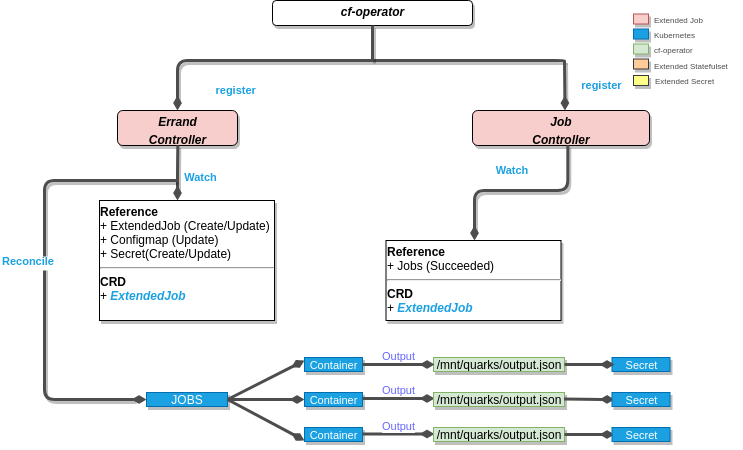

The diagram above was exported from draw.io. Its source (the exported page's mxGraphModel, read from the mxfile embedded in the PNG):
<mxGraphModel dx="1408" dy="722" grid="1" gridSize="10" guides="1" tooltips="1" connect="1" arrows="1" fold="1" page="1" pageScale="1" pageWidth="850" pageHeight="1100" math="0" shadow="0">
  <root>
    <mxCell id="0" />
    <mxCell id="1" parent="0" />
    <mxCell id="5FjCxrKND5Q2mrLWAMG7-3" value="&lt;p style=&quot;margin: 0px ; margin-top: 4px ; text-align: center&quot;&gt;&lt;i&gt;&lt;b&gt;cf-operator&lt;/b&gt;&lt;/i&gt;&lt;/p&gt;" style="verticalAlign=top;align=left;overflow=fill;fontSize=12;fontFamily=Helvetica;html=1;shadow=1;rounded=1;gradientDirection=north;" parent="1" vertex="1">
      <mxGeometry x="728" y="40" width="200" height="25" as="geometry" />
    </mxCell>
    <mxCell id="5FjCxrKND5Q2mrLWAMG7-4" value="&lt;p style=&quot;margin: 4px 0px 0px&quot;&gt;&lt;i&gt;&lt;b&gt;Errand&lt;br&gt;&lt;/b&gt;&lt;/i&gt;&lt;/p&gt;&lt;p style=&quot;margin: 4px 0px 0px&quot; align=&quot;center&quot;&gt;&lt;i&gt;&lt;b&gt;Controller&lt;br&gt;&lt;/b&gt;&lt;/i&gt;&lt;/p&gt;&lt;div&gt;&lt;br&gt;&lt;/div&gt;" style="verticalAlign=top;align=center;overflow=fill;fontSize=12;fontFamily=Helvetica;html=1;shadow=1;rounded=1;gradientDirection=south;fillColor=#F8CECC;" parent="1" vertex="1">
      <mxGeometry x="573" y="150" width="120" height="35" as="geometry" />
    </mxCell>
    <mxCell id="5FjCxrKND5Q2mrLWAMG7-5" value="register" style="endArrow=none;endSize=16;endFill=0;shadow=0;edgeStyle=elbowEdgeStyle;elbow=vertical;yellow;strokeColor=#4D4D4D;strokeWidth=3;comic=0;jumpSize=0;rounded=1;fontColor=#1BA1E2;labelBackgroundColor=#ffffff;fontStyle=1;labelPosition=right;verticalLabelPosition=middle;align=left;verticalAlign=middle;horizontal=1;startArrow=diamondThin;startFill=1;" parent="1" edge="1">
      <mxGeometry x="483" y="-60" as="geometry">
        <mxPoint x="633" y="149.9999999999999" as="sourcePoint" />
        <mxPoint x="1020" y="101" as="targetPoint" />
        <mxPoint x="-157" y="5" as="offset" />
        <Array as="points">
          <mxPoint x="966" y="100" />
        </Array>
      </mxGeometry>
    </mxCell>
    <mxCell id="5FjCxrKND5Q2mrLWAMG7-6" value="register" style="endArrow=none;endSize=16;endFill=0;shadow=0;elbow=vertical;yellow;exitX=0.5;exitY=0;exitDx=0;exitDy=0;strokeColor=#4D4D4D;strokeWidth=3;comic=0;jumpSize=0;rounded=1;fontColor=#1BA1E2;fontStyle=1;labelPosition=right;verticalLabelPosition=middle;align=left;verticalAlign=middle;startArrow=diamondThin;startFill=1;" parent="1" edge="1">
      <mxGeometry x="198" y="-35" as="geometry">
        <mxPoint x="1020.5" y="150" as="sourcePoint" />
        <mxPoint x="1020" y="100" as="targetPoint" />
        <Array as="points" />
        <mxPoint x="15" as="offset" />
      </mxGeometry>
    </mxCell>
    <mxCell id="5FjCxrKND5Q2mrLWAMG7-7" value="&lt;p style=&quot;margin: 0px ; margin-top: 4px ; text-align: center&quot;&gt;&lt;i&gt;&lt;b&gt;Job&lt;br&gt;&lt;/b&gt;&lt;/i&gt;&lt;/p&gt;&lt;p style=&quot;margin: 0px ; margin-top: 4px ; text-align: center&quot;&gt;&lt;i&gt;&lt;b&gt;Controller&lt;/b&gt;&lt;/i&gt;&lt;/p&gt;" style="verticalAlign=top;align=left;overflow=fill;fontSize=12;fontFamily=Helvetica;html=1;shadow=1;rounded=1;gradientDirection=north;fillColor=#F8CECC;" parent="1" vertex="1">
      <mxGeometry x="928" y="150" width="177" height="35" as="geometry" />
    </mxCell>
    <mxCell id="5FjCxrKND5Q2mrLWAMG7-8" value="" style="endArrow=none;endSize=16;endFill=0;shadow=0;edgeStyle=elbowEdgeStyle;elbow=vertical;yellow;strokeColor=#4D4D4D;rounded=1;strokeWidth=3;comic=0;jumpSize=0;fontStyle=1;fontColor=#1BA1E2;labelPosition=right;verticalLabelPosition=middle;align=left;verticalAlign=middle;startArrow=none;startFill=0;entryX=0.5;entryY=1;entryDx=0;entryDy=0;" parent="1" target="5FjCxrKND5Q2mrLWAMG7-3" edge="1">
      <mxGeometry x="423" y="1" as="geometry">
        <mxPoint x="828" y="100" as="sourcePoint" />
        <mxPoint x="828" y="261" as="targetPoint" />
        <Array as="points" />
        <mxPoint x="5" y="5" as="offset" />
      </mxGeometry>
    </mxCell>
    <mxCell id="5FjCxrKND5Q2mrLWAMG7-9" value="Watch" style="endArrow=none;endSize=16;endFill=0;shadow=0;edgeStyle=elbowEdgeStyle;elbow=vertical;yellow;strokeColor=#4D4D4D;rounded=1;strokeWidth=3;comic=0;jumpSize=0;fontStyle=1;fontColor=#1BA1E2;labelPosition=right;verticalLabelPosition=middle;align=left;verticalAlign=middle;startArrow=diamondThin;startFill=1;entryX=0.5;entryY=1;entryDx=0;entryDy=0;" parent="1" edge="1">
      <mxGeometry x="227.5" y="-70" as="geometry">
        <mxPoint x="633" y="240" as="sourcePoint" />
        <mxPoint x="633.3333333333335" y="184.66666666666674" as="targetPoint" />
        <Array as="points" />
        <mxPoint x="5" y="5" as="offset" />
      </mxGeometry>
    </mxCell>
    <mxCell id="5FjCxrKND5Q2mrLWAMG7-10" value="Reconcile" style="endArrow=none;endSize=16;endFill=0;shadow=0;edgeStyle=elbowEdgeStyle;yellow;strokeColor=#4D4D4D;strokeWidth=3;comic=0;jumpSize=0;rounded=1;fontColor=#1BA1E2;labelBackgroundColor=#ffffff;fontStyle=1;labelPosition=right;verticalLabelPosition=middle;align=left;verticalAlign=middle;horizontal=1;startArrow=diamondThin;startFill=1;exitX=0;exitY=0.5;exitDx=0;exitDy=0;" parent="1" source="5FjCxrKND5Q2mrLWAMG7-39" edge="1">
      <mxGeometry as="geometry">
        <mxPoint x="590" y="420" as="sourcePoint" />
        <mxPoint x="632" y="220" as="targetPoint" />
        <mxPoint x="-161" y="-28" as="offset" />
        <Array as="points">
          <mxPoint x="500" y="310" />
          <mxPoint x="410" y="280" />
          <mxPoint x="202" y="482" />
        </Array>
      </mxGeometry>
    </mxCell>
    <mxCell id="5FjCxrKND5Q2mrLWAMG7-11" value="&lt;p style=&quot;margin: 4px 0px 0px&quot;&gt;&lt;b&gt;Reference&lt;/b&gt;&lt;/p&gt;&lt;div&gt;+ ExtendedJob (Create/Update)&lt;/div&gt;&lt;div&gt;+ Configmap (Update)&lt;br&gt;&lt;/div&gt;&lt;div&gt;+ Secret(Create/Update)&lt;br&gt;&lt;/div&gt;&lt;div&gt;&lt;hr&gt;&lt;b&gt;CRD&lt;/b&gt;&lt;/div&gt;&lt;div&gt;+ &lt;font color=&quot;#1BA1E2&quot;&gt;&lt;i&gt;&lt;b&gt;ExtendedJob&lt;/b&gt;&lt;/i&gt;&lt;/font&gt;&lt;/div&gt;" style="verticalAlign=bottom;align=left;overflow=fill;fontSize=12;fontFamily=Helvetica;html=1;shadow=1;rounded=0;gradientDirection=north;comic=0;glass=0;horizontal=1;" parent="1" vertex="1">
      <mxGeometry x="555" y="240" width="175" height="120" as="geometry" />
    </mxCell>
    <mxCell id="5FjCxrKND5Q2mrLWAMG7-16" value="Watch" style="endArrow=none;endSize=16;endFill=0;shadow=0;edgeStyle=elbowEdgeStyle;elbow=vertical;yellow;strokeColor=#4D4D4D;rounded=1;strokeWidth=3;comic=0;jumpSize=0;fontStyle=1;fontColor=#1BA1E2;labelPosition=right;verticalLabelPosition=middle;align=left;verticalAlign=middle;startArrow=diamondThin;startFill=1;entryX=0.5;entryY=1;entryDx=0;entryDy=0;" parent="1" edge="1">
      <mxGeometry as="geometry">
        <mxPoint x="930" y="280" as="sourcePoint" />
        <mxPoint x="1023.3333333333335" y="184.66666666666674" as="targetPoint" />
        <Array as="points">
          <mxPoint x="980" y="230" />
        </Array>
        <mxPoint x="-27" y="-22" as="offset" />
      </mxGeometry>
    </mxCell>
    <mxCell id="5FjCxrKND5Q2mrLWAMG7-37" value="&lt;p style=&quot;margin: 4px 0px 0px&quot;&gt;&lt;b&gt;Reference&lt;/b&gt;&lt;/p&gt;+ Jobs (Succeeded)&lt;br&gt;&lt;div&gt;&lt;hr&gt;&lt;b&gt;CRD&lt;/b&gt;&lt;/div&gt;+ &lt;font color=&quot;#1BA1E2&quot;&gt;&lt;i&gt;&lt;b&gt;ExtendedJob&lt;/b&gt;&lt;/i&gt;&lt;/font&gt;" style="verticalAlign=bottom;align=left;overflow=fill;fontSize=12;fontFamily=Helvetica;html=1;shadow=1;rounded=0;gradientDirection=north;comic=0;glass=0;horizontal=1;" parent="1" vertex="1">
      <mxGeometry x="841.5" y="280" width="175" height="80" as="geometry" />
    </mxCell>
    <mxCell id="5FjCxrKND5Q2mrLWAMG7-39" value="JOBS" style="verticalAlign=bottom;align=center;overflow=fill;fontSize=12;fontFamily=Helvetica;html=1;shadow=1;rounded=0;gradientDirection=north;fillColor=#1ba1e2;strokeColor=#006EAF;comic=0;glass=0;horizontal=1;fontColor=#ffffff;" parent="1" vertex="1">
      <mxGeometry x="602" y="432" width="81" height="14" as="geometry" />
    </mxCell>
    <mxCell id="5FjCxrKND5Q2mrLWAMG7-46" value="" style="endArrow=diamondThin;html=1;shadow=0;labelBackgroundColor=none;strokeColor=#4D4D4D;strokeWidth=3;fontSize=9;fontColor=#4D4D4D;align=center;endFill=1;exitX=1;exitY=0.5;exitDx=0;exitDy=0;" parent="1" source="5FjCxrKND5Q2mrLWAMG7-39" edge="1">
      <mxGeometry width="50" height="50" relative="1" as="geometry">
        <mxPoint x="683" y="420" as="sourcePoint" />
        <mxPoint x="760" y="439" as="targetPoint" />
      </mxGeometry>
    </mxCell>
    <mxCell id="cKWkfCfoznDFn01_9Upz-1" value="" style="verticalAlign=bottom;align=center;overflow=fill;fontSize=12;fontFamily=Helvetica;html=1;shadow=1;rounded=0;gradientDirection=north;fillColor=#f8cecc;strokeColor=#b85450;comic=0;glass=0;horizontal=1;" parent="1" vertex="1">
      <mxGeometry x="1089" y="53.5" width="15" height="10" as="geometry" />
    </mxCell>
    <mxCell id="cKWkfCfoznDFn01_9Upz-2" value="&lt;div align=&quot;center&quot;&gt;&lt;br&gt;&lt;/div&gt;" style="verticalAlign=bottom;align=center;overflow=fill;fontSize=12;fontFamily=Helvetica;html=1;shadow=1;rounded=0;gradientDirection=north;fillColor=#1ba1e2;strokeColor=#006EAF;comic=0;glass=0;horizontal=1;fontColor=#ffffff;" parent="1" vertex="1">
      <mxGeometry x="1089" y="68.5" width="15" height="10" as="geometry" />
    </mxCell>
    <mxCell id="cKWkfCfoznDFn01_9Upz-3" value="" style="verticalAlign=bottom;align=center;overflow=fill;fontSize=12;fontFamily=Helvetica;html=1;shadow=1;rounded=0;gradientDirection=north;fillColor=#d5e8d4;strokeColor=#82b366;comic=0;glass=0;horizontal=1;" parent="1" vertex="1">
      <mxGeometry x="1089" y="83.5" width="15" height="10" as="geometry" />
    </mxCell>
    <mxCell id="cKWkfCfoznDFn01_9Upz-4" value="" style="verticalAlign=bottom;align=center;overflow=fill;fontSize=12;fontFamily=Helvetica;html=1;shadow=1;rounded=0;gradientDirection=north;comic=0;glass=0;horizontal=1;fillColor=#ffcc99;strokeColor=#36393d;" parent="1" vertex="1">
      <mxGeometry x="1089" y="98.5" width="15" height="10" as="geometry" />
    </mxCell>
    <mxCell id="cKWkfCfoznDFn01_9Upz-5" value="&lt;font style=&quot;font-size: 8px&quot; color=&quot;#4D4D4D&quot;&gt;Extended Job&lt;/font&gt;" style="text;html=1;resizable=0;points=[];autosize=1;align=left;verticalAlign=top;spacingTop=-4;fontColor=#1BA1E2;" parent="1" vertex="1">
      <mxGeometry x="1108" y="48.5" width="60" height="20" as="geometry" />
    </mxCell>
    <mxCell id="cKWkfCfoznDFn01_9Upz-6" value="&lt;font style=&quot;font-size: 8px&quot; color=&quot;#4D4D4D&quot;&gt;Kubernetes&lt;/font&gt;" style="text;html=1;resizable=0;points=[];autosize=1;align=left;verticalAlign=top;spacingTop=-4;fontColor=#1BA1E2;" parent="1" vertex="1">
      <mxGeometry x="1108" y="63.5" width="60" height="20" as="geometry" />
    </mxCell>
    <mxCell id="cKWkfCfoznDFn01_9Upz-7" value="&lt;font style=&quot;font-size: 8px&quot; color=&quot;#4D4D4D&quot;&gt;cf-operator&lt;/font&gt;" style="text;html=1;resizable=0;points=[];autosize=1;align=left;verticalAlign=top;spacingTop=-4;fontColor=#1BA1E2;" parent="1" vertex="1">
      <mxGeometry x="1108" y="78.5" width="50" height="20" as="geometry" />
    </mxCell>
    <mxCell id="cKWkfCfoznDFn01_9Upz-8" value="&lt;font style=&quot;font-size: 8px&quot; color=&quot;#4D4D4D&quot;&gt;Extended Statefulset&lt;br&gt;&lt;/font&gt;" style="text;html=1;resizable=0;points=[];autosize=1;align=left;verticalAlign=top;spacingTop=-4;fontColor=#1BA1E2;" parent="1" vertex="1">
      <mxGeometry x="1108" y="95" width="90" height="20" as="geometry" />
    </mxCell>
    <mxCell id="cKWkfCfoznDFn01_9Upz-9" value="" style="verticalAlign=bottom;align=center;overflow=fill;fontSize=12;fontFamily=Helvetica;html=1;shadow=1;rounded=0;gradientDirection=north;comic=0;glass=0;horizontal=1;fillColor=#ffff88;strokeColor=#36393d;" parent="1" vertex="1">
      <mxGeometry x="1089" y="115" width="15" height="10" as="geometry" />
    </mxCell>
    <mxCell id="cKWkfCfoznDFn01_9Upz-10" value="&lt;font style=&quot;font-size: 8px&quot; color=&quot;#4D4D4D&quot;&gt;Extended Secret&lt;br&gt;&lt;/font&gt;" style="text;html=1;resizable=0;points=[];autosize=1;align=left;verticalAlign=top;spacingTop=-4;fontColor=#1BA1E2;" parent="1" vertex="1">
      <mxGeometry x="1109" y="110" width="70" height="20" as="geometry" />
    </mxCell>
    <mxCell id="NKd7HGax-Tt4uI57eA-z-3" value="&lt;div align=&quot;center&quot;&gt;&lt;font style=&quot;font-size: 11px&quot;&gt;Secret&lt;/font&gt;&lt;/div&gt;" style="verticalAlign=bottom;align=center;overflow=fill;fontSize=12;fontFamily=Helvetica;html=1;shadow=1;rounded=0;gradientDirection=north;fillColor=#1ba1e2;strokeColor=#006EAF;comic=0;glass=0;horizontal=1;fontColor=#ffffff;" parent="1" vertex="1">
      <mxGeometry x="1067.5" y="397" width="58" height="14" as="geometry" />
    </mxCell>
    <mxCell id="NKd7HGax-Tt4uI57eA-z-8" value="" style="endArrow=diamondThin;html=1;shadow=0;labelBackgroundColor=none;strokeColor=#4D4D4D;strokeWidth=3;fontSize=9;fontColor=#4D4D4D;align=center;endFill=1;exitX=1;exitY=0.5;exitDx=0;exitDy=0;" parent="1" source="5FjCxrKND5Q2mrLWAMG7-39" edge="1">
      <mxGeometry width="50" height="50" relative="1" as="geometry">
        <mxPoint x="683" y="430" as="sourcePoint" />
        <mxPoint x="760" y="480" as="targetPoint" />
      </mxGeometry>
    </mxCell>
    <mxCell id="NKd7HGax-Tt4uI57eA-z-9" value="" style="endArrow=diamondThin;html=1;shadow=0;labelBackgroundColor=none;strokeColor=#4D4D4D;strokeWidth=3;fontSize=9;fontColor=#4D4D4D;align=center;endFill=1;exitX=1;exitY=0.5;exitDx=0;exitDy=0;" parent="1" source="5FjCxrKND5Q2mrLWAMG7-39" edge="1">
      <mxGeometry width="50" height="50" relative="1" as="geometry">
        <mxPoint x="703" y="437" as="sourcePoint" />
        <mxPoint x="760" y="400" as="targetPoint" />
      </mxGeometry>
    </mxCell>
    <mxCell id="NKd7HGax-Tt4uI57eA-z-11" value="/mnt/quarks/output.json" style="verticalAlign=bottom;align=center;overflow=fill;fontSize=12;fontFamily=Helvetica;html=1;shadow=1;rounded=0;gradientDirection=north;fillColor=#d5e8d4;strokeColor=#82b366;comic=0;glass=0;horizontal=1;" parent="1" vertex="1">
      <mxGeometry x="889" y="397" width="131" height="14" as="geometry" />
    </mxCell>
    <mxCell id="NKd7HGax-Tt4uI57eA-z-14" value="&lt;div align=&quot;center&quot;&gt;&lt;font style=&quot;font-size: 11px&quot;&gt;Container&lt;/font&gt;&lt;/div&gt;&lt;div align=&quot;center&quot;&gt;&lt;font style=&quot;font-size: 11px&quot;&gt;&lt;br&gt;&lt;/font&gt;&lt;/div&gt;&lt;div align=&quot;center&quot;&gt;&lt;font style=&quot;font-size: 11px&quot;&gt;&lt;br&gt;&lt;/font&gt;&lt;/div&gt;" style="verticalAlign=bottom;align=center;overflow=fill;fontSize=12;fontFamily=Helvetica;html=1;shadow=1;rounded=0;gradientDirection=north;fillColor=#1ba1e2;strokeColor=#006EAF;comic=0;glass=0;horizontal=1;fontColor=#ffffff;" parent="1" vertex="1">
      <mxGeometry x="760" y="397" width="58" height="14" as="geometry" />
    </mxCell>
    <mxCell id="NKd7HGax-Tt4uI57eA-z-17" value="&lt;div align=&quot;center&quot;&gt;&lt;font style=&quot;font-size: 11px&quot;&gt;Container&lt;/font&gt;&lt;/div&gt;&lt;div align=&quot;center&quot;&gt;&lt;font style=&quot;font-size: 11px&quot;&gt;&lt;br&gt;&lt;/font&gt;&lt;/div&gt;&lt;div align=&quot;center&quot;&gt;&lt;font style=&quot;font-size: 11px&quot;&gt;&lt;br&gt;&lt;/font&gt;&lt;/div&gt;" style="verticalAlign=bottom;align=center;overflow=fill;fontSize=12;fontFamily=Helvetica;html=1;shadow=1;rounded=0;gradientDirection=north;fillColor=#1ba1e2;strokeColor=#006EAF;comic=0;glass=0;horizontal=1;fontColor=#ffffff;" parent="1" vertex="1">
      <mxGeometry x="760" y="432" width="58" height="14" as="geometry" />
    </mxCell>
    <mxCell id="NKd7HGax-Tt4uI57eA-z-18" value="&lt;div align=&quot;center&quot;&gt;&lt;font style=&quot;font-size: 11px&quot;&gt;Container&lt;/font&gt;&lt;/div&gt;&lt;div align=&quot;center&quot;&gt;&lt;font style=&quot;font-size: 11px&quot;&gt;&lt;br&gt;&lt;/font&gt;&lt;/div&gt;&lt;div align=&quot;center&quot;&gt;&lt;font style=&quot;font-size: 11px&quot;&gt;&lt;br&gt;&lt;/font&gt;&lt;/div&gt;" style="verticalAlign=bottom;align=center;overflow=fill;fontSize=12;fontFamily=Helvetica;html=1;shadow=1;rounded=0;gradientDirection=north;fillColor=#1ba1e2;strokeColor=#006EAF;comic=0;glass=0;horizontal=1;fontColor=#ffffff;" parent="1" vertex="1">
      <mxGeometry x="760" y="467" width="58" height="14" as="geometry" />
    </mxCell>
    <mxCell id="NKd7HGax-Tt4uI57eA-z-21" value="Output" style="endArrow=diamondThin;html=1;shadow=0;labelBackgroundColor=#ffffff;strokeColor=#4D4D4D;strokeWidth=3;fontSize=11;fontColor=#6666FF;align=center;endFill=1;exitX=1;exitY=0.5;exitDx=0;exitDy=0;labelPosition=center;verticalLabelPosition=top;verticalAlign=bottom;" parent="1" source="NKd7HGax-Tt4uI57eA-z-14" edge="1">
      <mxGeometry width="50" height="50" relative="1" as="geometry">
        <mxPoint x="693" y="449" as="sourcePoint" />
        <mxPoint x="890" y="404" as="targetPoint" />
      </mxGeometry>
    </mxCell>
    <mxCell id="NKd7HGax-Tt4uI57eA-z-23" value="Output" style="endArrow=diamondThin;html=1;shadow=0;labelBackgroundColor=#ffffff;strokeColor=#4D4D4D;strokeWidth=3;fontSize=11;fontColor=#6666FF;align=center;endFill=1;exitX=1;exitY=0.5;exitDx=0;exitDy=0;labelPosition=center;verticalLabelPosition=top;verticalAlign=bottom;" parent="1" edge="1">
      <mxGeometry width="50" height="50" relative="1" as="geometry">
        <mxPoint x="818" y="438" as="sourcePoint" />
        <mxPoint x="890" y="438" as="targetPoint" />
        <Array as="points">
          <mxPoint x="850" y="438" />
        </Array>
      </mxGeometry>
    </mxCell>
    <mxCell id="NKd7HGax-Tt4uI57eA-z-24" value="Output" style="endArrow=diamondThin;html=1;shadow=0;labelBackgroundColor=#ffffff;strokeColor=#4D4D4D;strokeWidth=3;fontSize=11;fontColor=#6666FF;align=center;endFill=1;exitX=1;exitY=0.5;exitDx=0;exitDy=0;labelPosition=center;verticalLabelPosition=top;verticalAlign=bottom;" parent="1" edge="1">
      <mxGeometry width="50" height="50" relative="1" as="geometry">
        <mxPoint x="818" y="473.5" as="sourcePoint" />
        <mxPoint x="890" y="473.5" as="targetPoint" />
      </mxGeometry>
    </mxCell>
    <mxCell id="NKd7HGax-Tt4uI57eA-z-25" value="/mnt/quarks/output.json" style="verticalAlign=bottom;align=center;overflow=fill;fontSize=12;fontFamily=Helvetica;html=1;shadow=1;rounded=0;gradientDirection=north;fillColor=#d5e8d4;strokeColor=#82b366;comic=0;glass=0;horizontal=1;" parent="1" vertex="1">
      <mxGeometry x="889" y="432" width="131" height="14" as="geometry" />
    </mxCell>
    <mxCell id="NKd7HGax-Tt4uI57eA-z-26" value="/mnt/quarks/output.json" style="verticalAlign=bottom;align=center;overflow=fill;fontSize=12;fontFamily=Helvetica;html=1;shadow=1;rounded=0;gradientDirection=north;fillColor=#d5e8d4;strokeColor=#82b366;comic=0;glass=0;horizontal=1;" parent="1" vertex="1">
      <mxGeometry x="889" y="467" width="131" height="14" as="geometry" />
    </mxCell>
    <mxCell id="NKd7HGax-Tt4uI57eA-z-34" value="" style="endArrow=diamondThin;html=1;shadow=0;labelBackgroundColor=none;strokeColor=#4D4D4D;strokeWidth=3;fontSize=9;fontColor=#4D4D4D;align=center;endFill=1;exitX=1;exitY=0.5;exitDx=0;exitDy=0;" parent="1" edge="1">
      <mxGeometry width="50" height="50" relative="1" as="geometry">
        <mxPoint x="1020" y="404" as="sourcePoint" />
        <mxPoint x="1070" y="404" as="targetPoint" />
      </mxGeometry>
    </mxCell>
    <mxCell id="NKd7HGax-Tt4uI57eA-z-35" value="" style="endArrow=diamondThin;html=1;shadow=0;labelBackgroundColor=none;strokeColor=#4D4D4D;strokeWidth=3;fontSize=9;fontColor=#4D4D4D;align=center;endFill=1;exitX=1;exitY=0.5;exitDx=0;exitDy=0;" parent="1" edge="1">
      <mxGeometry width="50" height="50" relative="1" as="geometry">
        <mxPoint x="1019.5" y="438.5" as="sourcePoint" />
        <mxPoint x="1070" y="439" as="targetPoint" />
      </mxGeometry>
    </mxCell>
    <mxCell id="NKd7HGax-Tt4uI57eA-z-36" value="" style="endArrow=diamondThin;html=1;shadow=0;labelBackgroundColor=none;strokeColor=#4D4D4D;strokeWidth=3;fontSize=9;fontColor=#4D4D4D;align=center;endFill=1;exitX=1;exitY=0.5;exitDx=0;exitDy=0;" parent="1" edge="1">
      <mxGeometry width="50" height="50" relative="1" as="geometry">
        <mxPoint x="1020" y="474" as="sourcePoint" />
        <mxPoint x="1070" y="474" as="targetPoint" />
      </mxGeometry>
    </mxCell>
    <mxCell id="NKd7HGax-Tt4uI57eA-z-39" value="&lt;div align=&quot;center&quot;&gt;&lt;font style=&quot;font-size: 11px&quot;&gt;Secret&lt;/font&gt;&lt;/div&gt;" style="verticalAlign=bottom;align=center;overflow=fill;fontSize=12;fontFamily=Helvetica;html=1;shadow=1;rounded=0;gradientDirection=north;fillColor=#1ba1e2;strokeColor=#006EAF;comic=0;glass=0;horizontal=1;fontColor=#ffffff;" parent="1" vertex="1">
      <mxGeometry x="1067.5" y="432" width="58" height="14" as="geometry" />
    </mxCell>
    <mxCell id="NKd7HGax-Tt4uI57eA-z-40" value="&lt;div align=&quot;center&quot;&gt;&lt;font style=&quot;font-size: 11px&quot;&gt;Secret&lt;/font&gt;&lt;/div&gt;" style="verticalAlign=bottom;align=center;overflow=fill;fontSize=12;fontFamily=Helvetica;html=1;shadow=1;rounded=0;gradientDirection=north;fillColor=#1ba1e2;strokeColor=#006EAF;comic=0;glass=0;horizontal=1;fontColor=#ffffff;" parent="1" vertex="1">
      <mxGeometry x="1067.5" y="467" width="58" height="14" as="geometry" />
    </mxCell>
  </root>
</mxGraphModel>